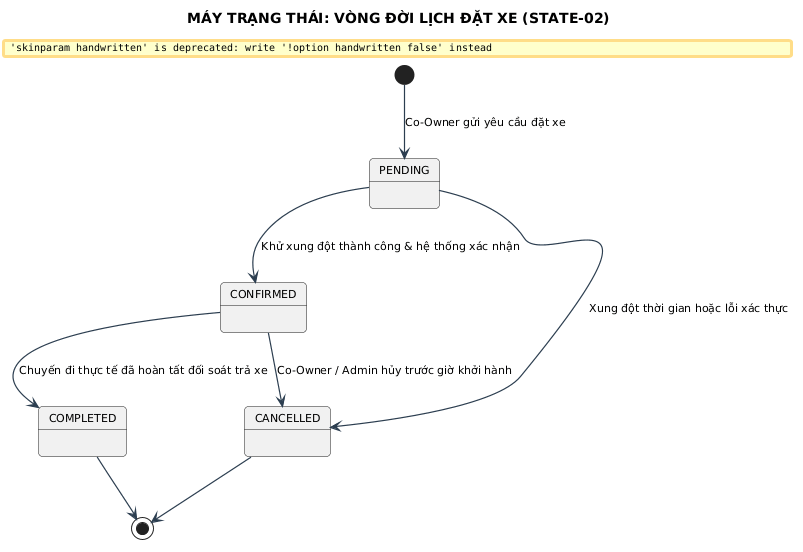

The diagram above was rendered by PlantUML. Its source (embedded in the PNG):
@startuml
title MÁY TRẠNG THÁI: VÒNG ĐỜI LỊCH ĐẶT XE (STATE-02)

skinparam backgroundColor #FFFFFF
skinparam defaultFontName "Segoe UI"
skinparam defaultFontSize 11
skinparam roundCorner 8
skinparam shadowing false
skinparam handwritten false
skinparam ArrowColor #2C3E50
skinparam ArrowThickness 1.2


[*] --> PENDING : Co-Owner gửi yêu cầu đặt xe

PENDING --> CONFIRMED : Khử xung đột thành công & hệ thống xác nhận
PENDING --> CANCELLED : Xung đột thời gian hoặc lỗi xác thực

CONFIRMED --> COMPLETED : Chuyến đi thực tế đã hoàn tất đối soát trả xe
CONFIRMED --> CANCELLED : Co-Owner / Admin hủy trước giờ khởi hành

COMPLETED --> [*]
CANCELLED --> [*]
@enduml